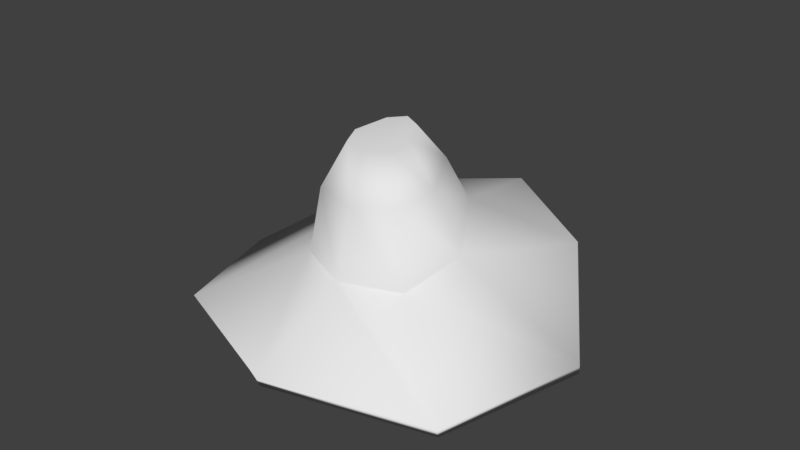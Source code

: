 # Source: Farm_Hat.blend  (saved by Blender 2.81.16; exported with 4.5.12 LTS)
import bpy
from mathutils import Matrix  # noqa: F401  (used for matrix-valued properties, if any)

bpy.ops.wm.read_factory_settings(use_empty=True)
scene = bpy.context.scene
scene.name = 'Scene'

# ---- collections
col_collection_1 = bpy.data.collections.new('Collection 1'); scene.collection.children.link(col_collection_1)

# ---- world
world_world = bpy.data.worlds.new('World'); scene.world = world_world
world_world.color = (0.05088, 0.05088, 0.05088)
world_world.use_sun_shadow = False
world_world.sun_shadow_jitter_overblur = 0.0
world_world.cycles.sampling_method = 'MANUAL'

# ---- meshes
me_cylinder = bpy.data.meshes.new('Cylinder')
me_cylinder.from_pydata([(0.001688, 1.168, 0.1169), (0.0005158, 1.152, 1.111), (0.8047, 0.8419, 1.134), (0.7762, 0.8106, 2.086), (1.04, 0.1595, 3.254), (1.011, 0.1282, 4.206), (0.7962, -0.6263, 2.857), (0.7676, -0.6575, 3.81), (0.003932, -0.9977, 1.996), (0.00276, -1.014, 2.989), (-0.5905, -0.6485, 2.384), (-0.569, -0.6713, 3.354), (-1.045, 0.07795, 4.038), (-1.024, 0.05521, 5.008), (-0.801, 0.8637, 2.562), (-0.7795, 0.841, 3.532), (0.01503, 0.5547, -1.693), (0.3319, 0.4106, -1.373), (0.4354, 0.1303, -1.145), (0.2582, -0.2241, -2.656), (0.02575, -0.3334, -2.983), (-0.2004, -0.2509, -2.943), (-0.4099, 0.1075, -2.029), (-0.312, 0.4363, -1.37), (-0.01326, 0.4138, -6.766), (0.229, 0.3522, -6.766), (0.2957, 0.1679, -6.766), (0.1764, -0.1362, -6.766), (0.01707, -0.2462, -6.766), (-0.1533, -0.1647, -6.766), (-0.2822, 0.1019, -6.766), (-0.2331, 0.3164, -6.766), (0.4394, 0.4369, 1.122), (0.02479, 0.6197, 0.6008), (0.627, 0.07179, 2.245), (0.4619, -0.3502, 1.86), (0.0255, -0.5448, 1.066), (-0.4057, -0.3433, 2.726), (-0.522, 0.04448, 3.605), (-0.3922, 0.4531, 1.895), (-0.00455, 0.2553, -9.853), (0.1263, 0.2221, -9.853), (0.1623, 0.1226, -9.853), (0.09788, -0.04167, -9.853), (0.01183, -0.1011, -9.853), (-0.08016, -0.05708, -9.853), (-0.1498, 0.0869, -9.853), (-0.1233, 0.2028, -9.853)], [], [(0, 1, 3, 2), (2, 3, 5, 4), (4, 5, 7, 6), (6, 7, 9, 8), (8, 9, 11, 10), (10, 11, 13, 12), (9, 7, 35, 36), (12, 13, 15, 14), (14, 15, 1, 0), (14, 0, 16, 23), (23, 16, 24, 31), (0, 2, 17, 16), (4, 6, 19, 18), (10, 12, 22, 21), (6, 8, 20, 19), (12, 14, 23, 22), (2, 4, 18, 17), (8, 10, 21, 20), (28, 29, 45, 44), (21, 22, 30, 29), (19, 20, 28, 27), (17, 18, 26, 25), (22, 23, 31, 30), (20, 21, 29, 28), (18, 19, 27, 26), (16, 17, 25, 24), (32, 33, 39, 38, 37, 36, 35, 34), (15, 13, 38, 39), (5, 3, 32, 34), (11, 9, 36, 37), (1, 15, 39, 33), (3, 1, 33, 32), (7, 5, 34, 35), (13, 11, 37, 38), (40, 41, 42, 43, 44, 45, 46, 47), (26, 27, 43, 42), (24, 25, 41, 40), (31, 24, 40, 47), (29, 30, 46, 45), (27, 28, 44, 43), (25, 26, 42, 41), (30, 31, 47, 46)])
me_cylinder.polygons.foreach_set('use_smooth', [True] * 42)
me_cylinder.use_remesh_preserve_volume = False
me_cylinder.use_remesh_preserve_attributes = False
me_cylinder.use_mirror_vertex_groups = False
me_cylinder.update()

# ---- objects
ob_hat = bpy.data.objects.new('Hat', me_cylinder)

# ---- transforms, parenting, visibility, modifiers, constraints
ob_hat.location = (-0.0006485, -0.03021, 0.05301)
ob_hat.rotation_euler = (-0.1688, 0.01243, 3.145)
ob_hat.scale = (0.3472, 0.3472, -0.02512)
ob_hat.lineart.crease_threshold = 0.0

# ---- collection membership
col_collection_1.objects.link(ob_hat)

# ---- scene / render settings (as saved in the file)
scene.frame_start = 1; scene.frame_end = 250; scene.frame_set(1)
scene.render.engine = 'BLENDER_EEVEE_NEXT'
scene.render.resolution_percentage = 50
scene.render.dither_intensity = 0.0
scene.cycles.use_denoising = False
scene.cycles.samples = 128
scene.cycles.sampling_pattern = 'TABULATED_SOBOL'
scene.cycles.use_adaptive_sampling = False
scene.cycles.use_light_tree = False
scene.cycles.blur_glossy = 0.0
scene.cycles.sample_clamp_indirect = 0.0
scene.view_settings.view_transform = 'Standard'
bpy.context.view_layer.update()

# ---- added for rendering (the .blend has no active camera and no usable light): camera, sun
cam_auto = bpy.data.cameras.new('AutoCamera')
cam_auto.lens = 50.0
cam_auto.sensor_width = 36.0
cam_auto.clip_end = 1000.0
ob_auto_camera = bpy.data.objects.new('AutoCamera', cam_auto)
scene.collection.objects.link(ob_auto_camera)
ob_auto_camera.location = (1.11416, -1.40414, 0.99997)
ob_auto_camera.rotation_euler = (1.09748, -7.21219e-08, 0.694738)
scene.camera = ob_auto_camera
light_auto_sun = bpy.data.lights.new('AutoSun', 'SUN')
light_auto_sun.energy = 3.0
light_auto_sun.angle = 0.0523599
ob_auto_sun = bpy.data.objects.new('AutoSun', light_auto_sun)
scene.collection.objects.link(ob_auto_sun)
ob_auto_sun.rotation_euler = (0.872665, 0.174533, 0.523599)
bpy.context.view_layer.update()
